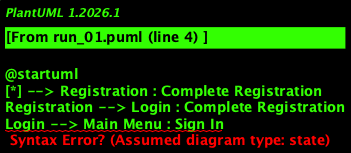

The diagram above was rendered by PlantUML. Its source (embedded in the PNG):
@startuml
[*] --> Registration : Complete Registration
Registration --> Login : Complete Registration
Login --> Main Menu : Sign In
Main Menu --> Facility Access : View Facilities
Main Menu --> News and Content : Read News/Content
Main Menu --> Symptom Checker/Fitness Check : Use Symptom Checker/Fitness Check
Main Menu --> Session Continuation : Continue Session
Main Menu --> Insurance Validation : Validate Insurance
Insurance Validation --> Payment Processing (Cash) : Process Payment (Cash)
Insurance Validation --> Payment Processing (Insurance) : Process Payment (Insurance)
Payment Processing --> Feedback Collection : Provide Feedback
Payment Processing --> Logout : Finish Session
Feedback Collection --> [*] : Provide Feedback
Logout --> [*] : Finish Session
@enduml